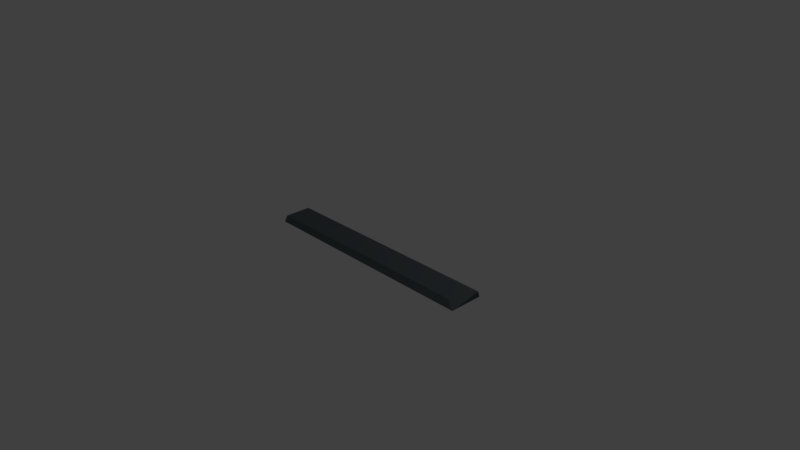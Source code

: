 # Source: brugis3.blend  (saved by Blender 2.78.0; exported with 4.5.12 LTS)
import bpy
from mathutils import Matrix  # noqa: F401  (used for matrix-valued properties, if any)

bpy.ops.wm.read_factory_settings(use_empty=True)
scene = bpy.context.scene
scene.name = 'Scene'

# ---- collections
col_collection_1 = bpy.data.collections.new('Collection 1'); scene.collection.children.link(col_collection_1)

# ---- materials (node trees are filled in below, after node groups)
mat_brugitim = bpy.data.materials.new('brugitim')
mat_brugitim.alpha_threshold = 0.0
mat_brugitim.use_transparent_shadow = False
mat_brugitim.diffuse_color = (0.1005, 0.1266, 0.1376, 1.0)
mat_brugitim.roughness = 0.5
mat_brugitim.line_color = (0.0, 0.0, 0.0, 1.0)

# ---- material node trees

# ---- world
world_world = bpy.data.worlds.new('World'); scene.world = world_world
world_world.color = (0.05088, 0.05088, 0.05088)
world_world.use_sun_shadow = False
world_world.sun_shadow_jitter_overblur = 0.0
world_world.cycles.sampling_method = 'MANUAL'

# ---- cameras
cam_camera = bpy.data.cameras.new('Camera')
cam_camera.clip_end = 100.0
cam_camera.lens = 35.0
cam_camera.sensor_width = 32.0
cam_camera.sensor_height = 18.0
cam_camera.ortho_scale = 7.314
cam_camera.dof.focus_distance = 0.0
cam_camera.dof.aperture_fstop = 128.0

# ---- lights
light_lamp = bpy.data.lights.new('Lamp', 'POINT')
light_lamp.transmission_factor = 0.0
light_lamp.cutoff_distance = 30.0
light_lamp.energy = 100.0
light_lamp.shadow_buffer_clip_start = 1.001
light_lamp.shadow_soft_size = 0.1
light_lamp.shadow_maximum_resolution = 0.006
light_lamp.use_absolute_resolution = True

# ---- meshes
me_cube = bpy.data.meshes.new('Cube')
me_cube.from_pydata([(1.97, 0.8046, 0.03439), (1.97, -0.7785, 0.05432), (-2.28, -0.7079, -0.4401), (-2.07, 0.7526, -0.08152), (1.97, 1.0, 1.0), (1.97, -1.0, 1.0), (-2.234, -1.0, 1.0), (-2.234, 1.0, 1.0), (1.97, 0.5542, 0.03439)], [], [(0, 1, 2, 3), (4, 7, 6, 5), (0, 4, 5, 1), (1, 5, 6, 2), (2, 6, 7, 3), (4, 0, 3, 7)])
me_cube.materials.append(mat_brugitim)
me_cube.use_remesh_preserve_volume = False
me_cube.use_remesh_preserve_attributes = False
me_cube.use_mirror_vertex_groups = False
me_cube.update()

# ---- objects
ob_cube = bpy.data.objects.new('Cube', me_cube)
ob_lamp = bpy.data.objects.new('Lamp', light_lamp)
ob_camera = bpy.data.objects.new('Camera', cam_camera)

# ---- transforms, parenting, visibility, modifiers, constraints
ob_cube.location = (0.0, 0.0, 0.08573)
ob_cube.scale = (-0.7581, -0.2315, -0.0793)
ob_cube.lock_rotations_4d = False
ob_cube.empty_display_type = 'ARROWS'
ob_cube.lineart.crease_threshold = 0.0
ob_lamp.location = (4.076, 1.005, 5.904)
ob_lamp.rotation_euler = (0.6503, 0.05522, 1.866)
ob_lamp.lock_rotations_4d = False
ob_lamp.empty_display_type = 'ARROWS'
ob_lamp.color = (0.0, 0.0, 0.0, 0.0)
ob_lamp.lineart.crease_threshold = 0.0
ob_camera.location = (7.481, -6.508, 5.344)
ob_camera.rotation_euler = (1.109, 0.0, 0.8149)
ob_camera.lock_rotations_4d = False
ob_camera.empty_display_type = 'ARROWS'
ob_camera.color = (0.0, 0.0, 0.0, 0.0)
ob_camera.display_type = 'WIRE'
ob_camera.lineart.crease_threshold = 0.0

# ---- collection membership
col_collection_1.objects.link(ob_cube)
col_collection_1.objects.link(ob_lamp)
col_collection_1.objects.link(ob_camera)

# ---- scene / render settings (as saved in the file)
scene.camera = ob_camera
scene.frame_start = 1; scene.frame_end = 250; scene.frame_set(1)
scene.render.engine = 'BLENDER_EEVEE_NEXT'
scene.render.resolution_percentage = 50
scene.render.dither_intensity = 0.0
scene.cycles.use_denoising = False
scene.cycles.samples = 128
scene.cycles.sampling_pattern = 'TABULATED_SOBOL'
scene.cycles.light_sampling_threshold = 0.0
scene.cycles.use_adaptive_sampling = False
scene.cycles.use_light_tree = False
scene.cycles.blur_glossy = 0.0
scene.cycles.sample_clamp_indirect = 0.0
scene.view_settings.view_transform = 'Standard'
bpy.context.view_layer.update()

